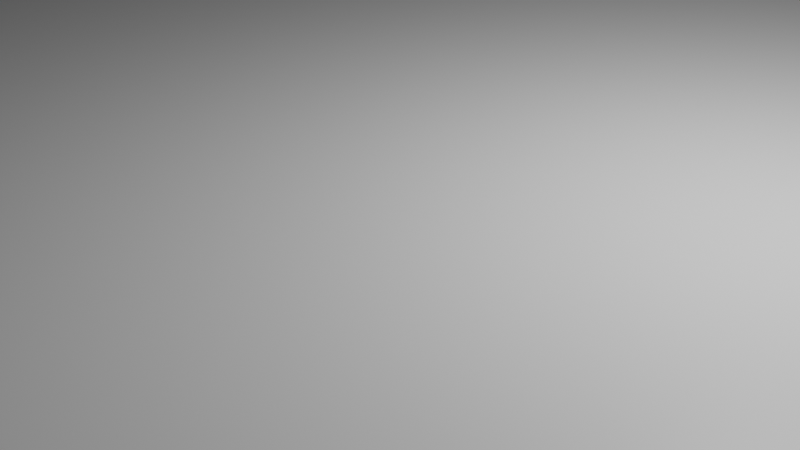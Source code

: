# Source: floor.blend  (saved by Blender 3.2.14; exported with 4.5.12 LTS)
import bpy
from mathutils import Matrix  # noqa: F401  (used for matrix-valued properties, if any)

bpy.ops.wm.read_factory_settings(use_empty=True)
scene = bpy.context.scene
scene.name = 'Scene'

# ---- collections
col_collection = bpy.data.collections.new('Collection'); scene.collection.children.link(col_collection)

# ---- materials (node trees are filled in below, after node groups)
mat_material = bpy.data.materials.new('Material')
mat_material.alpha_threshold = 0.0
mat_material.use_transparent_shadow = False
mat_material.line_color = (0.0, 0.0, 0.0, 1.0)

# ---- material node trees
mat_material.use_nodes = True; mat_material.node_tree.nodes.clear()
_N = mat_material.node_tree.nodes; _L = mat_material.node_tree.links
n0 = _N.new('ShaderNodeOutputMaterial'); n0.name = 'Material Output'; n0.location = (300, 300)
n1 = _N.new('ShaderNodeBsdfPrincipled'); n1.name = 'Principled BSDF'; n1.location = (10, 300)
n1.distribution = 'GGX'
n1.subsurface_method = 'RANDOM_WALK_SKIN'
n1.inputs[2].default_value = 0.4
n1.inputs[3].default_value = 1.45
n1.inputs[27].default_value = (0.0, 0.0, 0.0, 1.0)
n1.inputs[28].default_value = 1.0
_L.new(n1.outputs[0], n0.inputs[0])
n0.is_active_output = True

# ---- world
world_world = bpy.data.worlds.new('World'); scene.world = world_world
world_world.use_nodes = True; world_world.node_tree.nodes.clear()
_N = world_world.node_tree.nodes; _L = world_world.node_tree.links
n0 = _N.new('ShaderNodeOutputWorld'); n0.name = 'World Output'; n0.location = (300, 300)
n1 = _N.new('ShaderNodeBackground'); n1.name = 'Background'; n1.location = (10, 300)
n1.inputs[0].default_value = (0.05088, 0.05088, 0.05088, 1.0)
_L.new(n1.outputs[0], n0.inputs[0])
n0.is_active_output = True
world_world.color = (0.05088, 0.05088, 0.05088)
world_world.use_sun_shadow = False
world_world.sun_shadow_jitter_overblur = 0.0

# ---- cameras
cam_camera = bpy.data.cameras.new('Camera')
cam_camera.clip_end = 100.0
cam_camera.ortho_scale = 7.314

# ---- lights
light_light = bpy.data.lights.new('Light', 'POINT')
light_light.transmission_factor = 0.0
light_light.energy = 1000.0
light_light.shadow_soft_size = 0.1
light_light.shadow_maximum_resolution = 0.006
light_light.use_absolute_resolution = True

# ---- meshes
me_cube = bpy.data.meshes.new('Cube')
me_cube.from_pydata([(1.0, 1.0, 1.0), (1.0, 1.0, -1.0), (1.0, -1.0, 1.0), (1.0, -1.0, -1.0), (-1.0, 1.0, 1.0), (-1.0, 1.0, -1.0), (-1.0, -1.0, 1.0), (-1.0, -1.0, -1.0)], [], [(0, 4, 6, 2), (3, 2, 6, 7), (7, 6, 4, 5), (5, 1, 3, 7), (1, 0, 2, 3), (5, 4, 0, 1)])
_uv = me_cube.uv_layers.new(name='UVMap')
_uv.uv.foreach_set('vector', [0.625, 0.5, 0.875, 0.5, 0.875, 0.75, 0.625, 0.75, 0.375, 0.75, 0.625, 0.75, 0.625, 1.0, 0.375, 1.0, 0.375, 0.0, 0.625, 0.0, 0.625, 0.25, 0.375, 0.25, 0.125, 0.5, 0.375, 0.5, 0.375, 0.75, 0.125, 0.75, 0.375, 0.5, 0.625, 0.5, 0.625, 0.75, 0.375, 0.75, 0.375, 0.25, 0.625, 0.25, 0.625, 0.5, 0.375, 0.5])
me_cube.materials.append(mat_material)
me_cube.use_mirror_vertex_groups = False
me_cube.update()

# ---- objects
ob_cube = bpy.data.objects.new('Cube', me_cube)
ob_light = bpy.data.objects.new('Light', light_light)
ob_camera = bpy.data.objects.new('Camera', cam_camera)

# ---- transforms, parenting, visibility, modifiers, constraints
ob_cube.location = (0.0, 0.0, 0.0)
ob_cube.scale = (30.0, 30.0, 1.0)
ob_cube.lock_rotations_4d = False
ob_cube.empty_display_type = 'ARROWS'
ob_cube.lineart.crease_threshold = 0.0
ob_light.location = (4.076, 1.005, 5.904)
ob_light.rotation_euler = (0.6503, 0.05522, 1.866)
ob_light.lock_rotations_4d = False
ob_light.empty_display_type = 'ARROWS'
ob_light.color = (0.0, 0.0, 0.0, 0.0)
ob_light.lineart.crease_threshold = 0.0
ob_camera.location = (7.359, -6.926, 4.958)
ob_camera.rotation_euler = (1.109, 0.0, 0.8149)
ob_camera.lock_rotations_4d = False
ob_camera.empty_display_type = 'ARROWS'
ob_camera.color = (0.0, 0.0, 0.0, 0.0)
ob_camera.display_type = 'WIRE'
ob_camera.lineart.crease_threshold = 0.0

# ---- collection membership
col_collection.objects.link(ob_cube)
col_collection.objects.link(ob_light)
col_collection.objects.link(ob_camera)

# ---- scene / render settings (as saved in the file)
scene.camera = ob_camera
scene.frame_start = 1; scene.frame_end = 250; scene.frame_set(1)
scene.render.engine = 'BLENDER_EEVEE_NEXT'
scene.cycles.sampling_pattern = 'TABULATED_SOBOL'
scene.cycles.use_light_tree = False
scene.view_settings.view_transform = 'Filmic'
bpy.context.view_layer.update()
